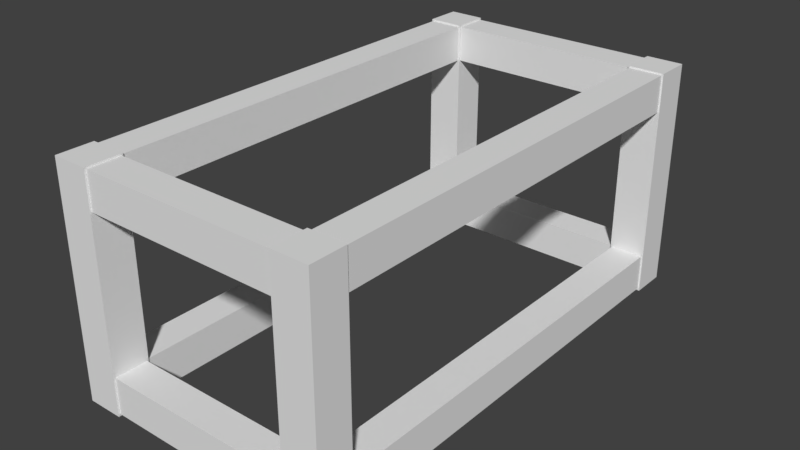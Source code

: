 # Source: 4x2_Crate.blend  (saved by Blender 2.79.0; exported with 4.5.12 LTS)
import bpy
from mathutils import Matrix  # noqa: F401  (used for matrix-valued properties, if any)

bpy.ops.wm.read_factory_settings(use_empty=True)
scene = bpy.context.scene
scene.name = 'Scene'

# ---- collections
col_collection_1 = bpy.data.collections.new('Collection 1'); scene.collection.children.link(col_collection_1)

# ---- world
world_world = bpy.data.worlds.new('World'); scene.world = world_world
world_world.color = (0.05088, 0.05088, 0.05088)
world_world.use_sun_shadow = False
world_world.sun_shadow_jitter_overblur = 0.0
world_world.cycles.sampling_method = 'MANUAL'

# ---- meshes
me_cube_004 = bpy.data.meshes.new('Cube.004')
me_cube_004.from_pydata([(-0.3125, -0.3125, 0.0), (-0.3125, -0.3125, 9.0), (-0.3125, 0.3125, 0.0), (-0.3125, 0.3125, 9.0), (0.3125, -0.3125, 0.0), (0.3125, -0.3125, 9.0), (0.3125, 0.3125, 0.0), (0.3125, 0.3125, 9.0), (-0.3125, 8.85, -0.6356), (-0.3125, 0.0, -0.6356), (-0.3125, 8.85, 0.6356), (-0.3125, 0.0, 0.6356), (0.3125, 8.85, -0.6356), (0.3125, 0.0, -0.6356), (0.3125, 8.85, 0.6356), (0.3125, 0.0, 0.6356), (-0.3125, 8.85, 8.364), (-0.3125, 0.0, 8.364), (-0.3125, 8.85, 9.636), (-0.3125, 0.0, 9.636), (0.3125, 8.85, 8.364), (0.3125, 0.0, 8.364), (0.3125, 8.85, 9.636), (0.3125, 0.0, 9.636), (-3.562, 8.85, 8.364), (-3.562, 0.0, 8.364), (-3.562, 8.85, 9.636), (-3.562, 0.0, 9.636), (-2.937, 8.85, 8.364), (-2.937, 0.0, 8.364), (-2.937, 8.85, 9.636), (-2.937, 0.0, 9.636), (-3.562, 8.85, -0.6356), (-3.562, 0.0, -0.6356), (-3.562, 8.85, 0.6356), (-3.562, 0.0, 0.6356), (-2.938, 8.85, -0.6356), (-2.938, 0.0, -0.6356), (-2.938, 8.85, 0.6356), (-2.938, 0.0, 0.6356), (-3.562, -0.3125, 4.768e-07), (-3.562, -0.3125, 9.0), (-3.562, 0.3125, 4.768e-07), (-3.562, 0.3125, 9.0), (-2.938, -0.3125, 4.768e-07), (-2.938, -0.3125, 9.0), (-2.938, 0.3125, 4.768e-07), (-2.938, 0.3125, 9.0), (-3.562, 8.537, 4.768e-07), (-3.562, 8.537, 9.0), (-3.562, 9.162, 4.768e-07), (-3.562, 9.162, 9.0), (-2.938, 8.537, 4.768e-07), (-2.938, 8.537, 9.0), (-2.938, 9.162, 4.768e-07), (-2.938, 9.162, 9.0), (-0.3125, 8.537, 0.0), (-0.3125, 8.537, 9.0), (-0.3125, 9.162, 0.0), (-0.3125, 9.162, 9.0), (0.3125, 8.537, 0.0), (0.3125, 8.537, 9.0), (0.3125, 9.162, 0.0), (0.3125, 9.162, 9.0), (0.35, -0.3457, 8.297), (-3.59, -0.3457, 8.297), (0.35, 0.3457, 8.297), (-3.59, 0.3457, 8.297), (0.35, -0.3457, 9.703), (-3.59, -0.3457, 9.703), (0.35, 0.3457, 9.703), (-3.59, 0.3457, 9.703), (0.35, 8.504, 8.297), (-3.59, 8.504, 8.297), (0.35, 9.195, 8.297), (-3.59, 9.195, 8.297), (0.35, 8.504, 9.703), (-3.59, 8.504, 9.703), (0.35, 9.195, 9.703), (-3.59, 9.195, 9.703), (0.35, 8.504, -0.7031), (-3.59, 8.504, -0.7031), (0.35, 9.195, -0.7031), (-3.59, 9.195, -0.7031), (0.35, 8.504, 0.7031), (-3.59, 8.504, 0.7031), (0.35, 9.195, 0.7031), (-3.59, 9.195, 0.7031), (0.35, -0.3457, -0.7031), (-3.59, -0.3457, -0.7031), (0.35, 0.3457, -0.7031), (-3.59, 0.3457, -0.7031), (0.35, -0.3457, 0.7031), (-3.59, -0.3457, 0.7031), (0.35, 0.3457, 0.7031), (-3.59, 0.3457, 0.7031)], [], [(0, 1, 3, 2), (2, 3, 7, 6), (6, 7, 5, 4), (4, 5, 1, 0), (2, 6, 4, 0), (7, 3, 1, 5), (8, 9, 11, 10), (10, 11, 15, 14), (14, 15, 13, 12), (12, 13, 9, 8), (10, 14, 12, 8), (15, 11, 9, 13), (16, 17, 19, 18), (18, 19, 23, 22), (22, 23, 21, 20), (20, 21, 17, 16), (18, 22, 20, 16), (23, 19, 17, 21), (24, 25, 27, 26), (26, 27, 31, 30), (30, 31, 29, 28), (28, 29, 25, 24), (26, 30, 28, 24), (31, 27, 25, 29), (32, 33, 35, 34), (34, 35, 39, 38), (38, 39, 37, 36), (36, 37, 33, 32), (34, 38, 36, 32), (39, 35, 33, 37), (40, 41, 43, 42), (42, 43, 47, 46), (46, 47, 45, 44), (44, 45, 41, 40), (42, 46, 44, 40), (47, 43, 41, 45), (48, 49, 51, 50), (50, 51, 55, 54), (54, 55, 53, 52), (52, 53, 49, 48), (50, 54, 52, 48), (55, 51, 49, 53), (56, 57, 59, 58), (58, 59, 63, 62), (62, 63, 61, 60), (60, 61, 57, 56), (58, 62, 60, 56), (63, 59, 57, 61), (64, 65, 67, 66), (66, 67, 71, 70), (70, 71, 69, 68), (68, 69, 65, 64), (66, 70, 68, 64), (71, 67, 65, 69), (72, 73, 75, 74), (74, 75, 79, 78), (78, 79, 77, 76), (76, 77, 73, 72), (74, 78, 76, 72), (79, 75, 73, 77), (80, 81, 83, 82), (82, 83, 87, 86), (86, 87, 85, 84), (84, 85, 81, 80), (82, 86, 84, 80), (87, 83, 81, 85), (88, 89, 91, 90), (90, 91, 95, 94), (94, 95, 93, 92), (92, 93, 89, 88), (90, 94, 92, 88), (95, 91, 89, 93)])
_uv = me_cube_004.uv_layers.new(name='UVMap')
_uv.uv.foreach_set('vector', [-0.01, 1.0, -0.01, 0.0, 0.1825, 0.0, 0.1825, 1.0, 0.5675, 0.0, 0.5675, 1.0, 0.375, 1.0, 0.375, 0.0, 0.76, 0.0, 0.76, 1.0, 0.5675, 1.0, 0.5675, 0.0, 0.1825, 1.0, 0.1825, 0.0, 0.375, 0.0, 0.375, 1.0, 0.9, 0.125, 0.975, 0.125, 0.975, 0.2, 0.9, 0.2, 0.975, 0.125, 0.9, 0.125, 0.9, 0.05002, 0.975, 0.05002, -0.01, 1.0, -0.01, 0.0, 0.1825, 0.0, 0.1825, 1.0, 0.5675, 0.0, 0.5675, 1.0, 0.375, 1.0, 0.375, 0.0, 0.76, 0.0, 0.76, 1.0, 0.5675, 1.0, 0.5675, 0.0, 0.1825, 1.0, 0.1825, 0.0, 0.375, 0.0, 0.375, 1.0, 0.9, 0.125, 0.975, 0.125, 0.975, 0.2, 0.9, 0.2, 0.975, 0.125, 0.9, 0.125, 0.9, 0.05002, 0.975, 0.05002, -0.01, 1.0, -0.01, 0.0, 0.1825, 0.0, 0.1825, 1.0, 0.5675, 0.0, 0.5675, 1.0, 0.375, 1.0, 0.375, 0.0, 0.76, 0.0, 0.76, 1.0, 0.5675, 1.0, 0.5675, 0.0, 0.1825, 1.0, 0.1825, 0.0, 0.375, 0.0, 0.375, 1.0, 0.9, 0.125, 0.975, 0.125, 0.975, 0.2, 0.9, 0.2, 0.975, 0.125, 0.9, 0.125, 0.9, 0.05002, 0.975, 0.05002, -0.01, 1.0, -0.01, 0.0, 0.1825, 0.0, 0.1825, 1.0, 0.5675, 0.0, 0.5675, 1.0, 0.375, 1.0, 0.375, 0.0, 0.76, 0.0, 0.76, 1.0, 0.5675, 1.0, 0.5675, 0.0, 0.1825, 1.0, 0.1825, 0.0, 0.375, 0.0, 0.375, 1.0, 0.9, 0.125, 0.975, 0.125, 0.975, 0.2, 0.9, 0.2, 0.975, 0.125, 0.9, 0.125, 0.9, 0.05002, 0.975, 0.05002, -0.01, 1.0, -0.01, 0.0, 0.1825, 0.0, 0.1825, 1.0, 0.5675, 0.0, 0.5675, 1.0, 0.375, 1.0, 0.375, 0.0, 0.76, 0.0, 0.76, 1.0, 0.5675, 1.0, 0.5675, 0.0, 0.1825, 1.0, 0.1825, 0.0, 0.375, 0.0, 0.375, 1.0, 0.9, 0.125, 0.975, 0.125, 0.975, 0.2, 0.9, 0.2, 0.975, 0.125, 0.9, 0.125, 0.9, 0.05002, 0.975, 0.05002, -0.01, 1.0, -0.01, 0.0, 0.1825, 0.0, 0.1825, 1.0, 0.5675, 0.0, 0.5675, 1.0, 0.375, 1.0, 0.375, 0.0, 0.76, 0.0, 0.76, 1.0, 0.5675, 1.0, 0.5675, 0.0, 0.1825, 1.0, 0.1825, 0.0, 0.375, 0.0, 0.375, 1.0, 0.9, 0.125, 0.975, 0.125, 0.975, 0.2, 0.9, 0.2, 0.975, 0.125, 0.9, 0.125, 0.9, 0.05002, 0.975, 0.05002, -0.01, 1.0, -0.01, 0.0, 0.1825, 0.0, 0.1825, 1.0, 0.5675, 0.0, 0.5675, 1.0, 0.375, 1.0, 0.375, 0.0, 0.76, 0.0, 0.76, 1.0, 0.5675, 1.0, 0.5675, 0.0, 0.1825, 1.0, 0.1825, 0.0, 0.375, 0.0, 0.375, 1.0, 0.9, 0.125, 0.975, 0.125, 0.975, 0.2, 0.9, 0.2, 0.975, 0.125, 0.9, 0.125, 0.9, 0.05002, 0.975, 0.05002, -0.01, 1.0, -0.01, 0.0, 0.1825, 0.0, 0.1825, 1.0, 0.5675, 0.0, 0.5675, 1.0, 0.375, 1.0, 0.375, 0.0, 0.76, 0.0, 0.76, 1.0, 0.5675, 1.0, 0.5675, 0.0, 0.1825, 1.0, 0.1825, 0.0, 0.375, 0.0, 0.375, 1.0, 0.9, 0.125, 0.975, 0.125, 0.975, 0.2, 0.9, 0.2, 0.975, 0.125, 0.9, 0.125, 0.9, 0.05002, 0.975, 0.05002, -0.01, 1.0, -0.01, 0.0, 0.1825, 0.0, 0.1825, 1.0, 0.5675, 0.0, 0.5675, 1.0, 0.375, 1.0, 0.375, 0.0, 0.76, 0.0, 0.76, 1.0, 0.5675, 1.0, 0.5675, 0.0, 0.1825, 1.0, 0.1825, 0.0, 0.375, 0.0, 0.375, 1.0, 0.9, 0.125, 0.975, 0.125, 0.975, 0.2, 0.9, 0.2, 0.975, 0.125, 0.9, 0.125, 0.9, 0.05002, 0.975, 0.05002, -0.01, 1.0, -0.01, 0.0, 0.1825, 0.0, 0.1825, 1.0, 0.5675, 0.0, 0.5675, 1.0, 0.375, 1.0, 0.375, 0.0, 0.76, 0.0, 0.76, 1.0, 0.5675, 1.0, 0.5675, 0.0, 0.1825, 1.0, 0.1825, 0.0, 0.375, 0.0, 0.375, 1.0, 0.9, 0.125, 0.975, 0.125, 0.975, 0.2, 0.9, 0.2, 0.975, 0.125, 0.9, 0.125, 0.9, 0.05002, 0.975, 0.05002, -0.01, 1.0, -0.01, 0.0, 0.1825, 0.0, 0.1825, 1.0, 0.5675, 0.0, 0.5675, 1.0, 0.375, 1.0, 0.375, 0.0, 0.76, 0.0, 0.76, 1.0, 0.5675, 1.0, 0.5675, 0.0, 0.1825, 1.0, 0.1825, 0.0, 0.375, 0.0, 0.375, 1.0, 0.9, 0.125, 0.975, 0.125, 0.975, 0.2, 0.9, 0.2, 0.975, 0.125, 0.9, 0.125, 0.9, 0.05002, 0.975, 0.05002, -0.01, 1.0, -0.01, 0.0, 0.1825, 0.0, 0.1825, 1.0, 0.5675, 0.0, 0.5675, 1.0, 0.375, 1.0, 0.375, 0.0, 0.76, 0.0, 0.76, 1.0, 0.5675, 1.0, 0.5675, 0.0, 0.1825, 1.0, 0.1825, 0.0, 0.375, 0.0, 0.375, 1.0, 0.9, 0.125, 0.975, 0.125, 0.975, 0.2, 0.9, 0.2, 0.975, 0.125, 0.9, 0.125, 0.9, 0.05002, 0.975, 0.05002])
me_cube_004.use_remesh_preserve_volume = False
me_cube_004.use_remesh_preserve_attributes = False
me_cube_004.use_mirror_vertex_groups = False
me_cube_004.update()

# ---- objects
ob_cube_004 = bpy.data.objects.new('Cube.004', me_cube_004)

# ---- transforms, parenting, visibility, modifiers, constraints
ob_cube_004.location = (-1.0, -2.0, 0.175)
ob_cube_004.rotation_euler = (-0.0, 1.571, 0.0)
ob_cube_004.scale = (0.5, 0.452, 0.2222)
ob_cube_004.lineart.crease_threshold = 0.0

# ---- collection membership
col_collection_1.objects.link(ob_cube_004)

# ---- scene / render settings (as saved in the file)
scene.frame_start = 1; scene.frame_end = 250; scene.frame_set(1)
scene.render.engine = 'BLENDER_EEVEE_NEXT'
scene.render.resolution_percentage = 50
scene.render.dither_intensity = 0.0
scene.cycles.use_denoising = False
scene.cycles.samples = 128
scene.cycles.sampling_pattern = 'TABULATED_SOBOL'
scene.cycles.use_adaptive_sampling = False
scene.cycles.use_light_tree = False
scene.cycles.blur_glossy = 0.0
scene.cycles.sample_clamp_indirect = 0.0
scene.view_settings.view_transform = 'Standard'
bpy.context.view_layer.update()

# ---- added for rendering (the .blend has no active camera and no usable light): camera, sun
cam_auto = bpy.data.cameras.new('AutoCamera')
cam_auto.lens = 50.0
cam_auto.sensor_width = 36.0
cam_auto.clip_end = 1000.0
ob_auto_camera = bpy.data.objects.new('AutoCamera', cam_auto)
scene.collection.objects.link(ob_auto_camera)
ob_auto_camera.location = (4.88061, -5.85673, 4.88949)
ob_auto_camera.rotation_euler = (1.09748, -7.21219e-08, 0.694738)
scene.camera = ob_auto_camera
light_auto_sun = bpy.data.lights.new('AutoSun', 'SUN')
light_auto_sun.energy = 3.0
light_auto_sun.angle = 0.0523599
ob_auto_sun = bpy.data.objects.new('AutoSun', light_auto_sun)
scene.collection.objects.link(ob_auto_sun)
ob_auto_sun.rotation_euler = (0.872665, 0.174533, 0.523599)
bpy.context.view_layer.update()
